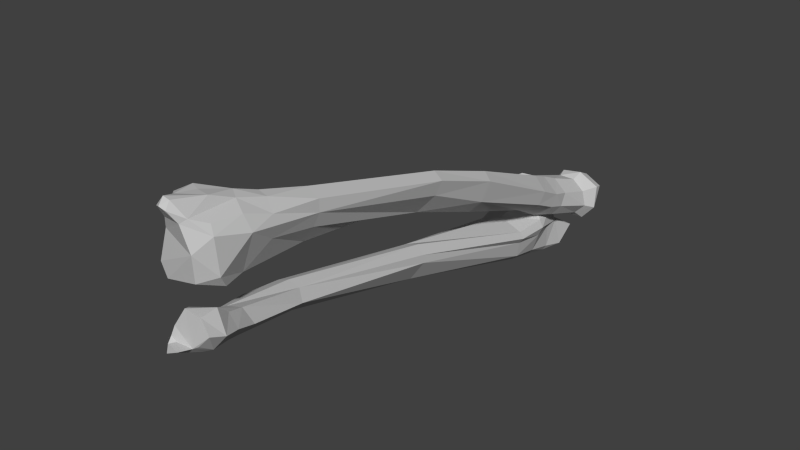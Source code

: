 # Source: Lradius_ulna.blend  (saved by Blender 2.74.0; exported with 4.5.12 LTS)
import bpy
from mathutils import Matrix  # noqa: F401  (used for matrix-valued properties, if any)

bpy.ops.wm.read_factory_settings(use_empty=True)
scene = bpy.context.scene
scene.name = 'Scene'

# ---- collections
col_collection_1 = bpy.data.collections.new('Collection 1'); scene.collection.children.link(col_collection_1)

# ---- materials (node trees are filled in below, after node groups)
mat_bones___vray = bpy.data.materials.new('Bones___Vray')
mat_bones___vray.alpha_threshold = 0.0
mat_bones___vray.use_transparent_shadow = False
mat_bones___vray.diffuse_color = (0.5843, 0.5843, 0.5843, 1.0)
mat_bones___vray.specular_color = (0.0, 0.0, 0.0)
mat_bones___vray.roughness = 0.5
mat_material = bpy.data.materials.new('Material')
mat_material.alpha_threshold = 0.0
mat_material.use_transparent_shadow = False
mat_material.diffuse_color = (0.7529, 0.7529, 0.7529, 1.0)
mat_material.specular_color = (0.7529, 0.7529, 0.7529)
mat_material.roughness = 0.5
mat_white___vray = bpy.data.materials.new('White___Vray')
mat_white___vray.alpha_threshold = 0.0
mat_white___vray.use_transparent_shadow = False
mat_white___vray.diffuse_color = (0.5843, 0.5843, 0.5843, 1.0)
mat_white___vray.specular_color = (0.0, 0.0, 0.0)
mat_white___vray.roughness = 0.5
mat_brown___vray = bpy.data.materials.new('Brown___Vray')
mat_brown___vray.alpha_threshold = 0.0
mat_brown___vray.use_transparent_shadow = False
mat_brown___vray.diffuse_color = (0.5843, 0.5843, 0.5843, 1.0)
mat_brown___vray.specular_color = (0.0, 0.0, 0.0)
mat_brown___vray.roughness = 0.5

# ---- material node trees

# ---- world
world_world = bpy.data.worlds.new('World'); scene.world = world_world
world_world.color = (0.05088, 0.05088, 0.05088)
world_world.use_sun_shadow = False
world_world.sun_shadow_jitter_overblur = 0.0
world_world.cycles.sampling_method = 'MANUAL'
world_world.cycles.sample_map_resolution = 256

# ---- meshes
me_sub02 = bpy.data.meshes.new('sub02')
me_sub02.from_pydata([], [], [])
me_sub02.materials.append(mat_bones___vray)
me_sub02.materials.append(mat_material)
me_sub02.use_remesh_preserve_volume = False
me_sub02.use_remesh_preserve_attributes = False
me_sub02.use_mirror_vertex_groups = False
me_sub02.update()
me_sub01 = bpy.data.meshes.new('sub01')
me_sub01.from_pydata([(0.1087, 5.057, -2.057), (-0.04555, 4.847, -2.248), (0.1713, 4.96, -2.28), (0.5718, 5.007, -2.351), (0.4752, 5.031, -2.445), (0.3295, 5.047, -2.512), (0.2062, 4.954, -2.615), (-0.07505, 4.9, -2.474), (-0.6031, 4.486, -3.334), (-0.7586, 4.946, -3.391), (-0.06295, 4.916, -3.51), (-0.02785, 4.528, -3.414), (-0.2613, 4.708, -2.05), (-0.04855, 4.504, -2.067), (-0.02105, 4.641, -2.342), (-0.5947, 3.909, -2.841), (-0.43, 3.923, -3.257), (-0.2866, 3.349, -3.12), (0.4361, -3.875, -1.194), (0.2823, -3.912, -1.272), (0.2306, -3.578, -1.34), (0.4768, -3.48, -1.071), (0.3327, -3.072, -1.244), (0.2231, -3.172, -0.9853), (0.3284, -3.491, -0.8625), (0.3819, -3.715, -0.6712), (0.00515, -3.863, -0.7415), (0.03345, -3.985, -1.346), (-0.01265, -4.258, -1.249), (-0.1079, -3.99, -1.315), (-0.7926, 4.642, -2.932), (-0.701, 4.497, -2.864), (-0.2369, 4.86, -2.82), (-0.6143, 4.751, -2.803), (-0.3168, -2.055, -1.523), (-0.2551, -2.754, -1.17), (-0.3103, -2.016, -1.283), (0.2372, 3.311, -2.473), (-0.2104, 3.343, -2.319), (-0.155, 0.6177, -1.742), (0.04445, 0.6871, -1.703), (-0.1163, -1.999, -1.213), (0.01415, -4.112, -1.137), (-0.04865, -4.198, -1.148), (0.2466, -4.291, -1.108), (0.2999, -4.095, -1.132), (-0.02035, 3.994, -3.275), (-0.1978, -3.322, -1.145), (-0.09485, -3.274, -1.061), (0.1747, 4.269, -2.497), (0.2277, 3.948, -2.476), (0.2948, 3.958, -2.617), (0.3904, -4.07, -1.08), (0.5979, -4.054, -0.861), (-0.1074, 4.245, -2.166), (0.05585, 4.297, -2.199), (-0.4999, 4.025, -2.36), (-0.4229, 4.429, -2.162), (-0.199, 5.025, -2.943), (-0.5873, 5.07, -2.914), (-0.3586, 5.189, -3.551), (-0.05265, -3.3, -1.423), (-0.1765, -3.316, -1.33), (-0.4271, 0.6548, -1.921), (-0.03365, -2.036, -1.663), (-0.09515, 0.6724, -2.372), (0.1613, -2.016, -1.483), (-0.08775, -3.61, -1.005), (0.02255, -3.542, -0.9107), (-0.00185, -3.241, -1.02), (-1.034, 4.412, -2.575), (-1.023, 4.558, -2.627), (-0.2027, -3.662, -1.203), (0.08925, -3.989, -0.6731), (-0.08125, -4.042, -0.9638), (0.4156, -4.01, -0.6723), (0.1125, 4.875, -3.366), (-0.183, -3.984, -1.191), (-0.8087, 4.347, -2.237), (-0.1205, -3.934, -0.9393), (0.08255, -1.989, -1.274), (0.1403, 0.7142, -2.018), (0.1472, 3.387, -3.013), (-0.6629, 4.561, -2.577), (0.08915, 4.445, -2.844), (0.2176, 3.956, -2.793), (0.08775, 3.979, -3.154), (0.352, -3.519, -1.241), (-0.8139, 4.714, -2.888), (-0.9819, 4.445, -2.228), (-0.6397, 4.626, -2.046), (-0.3962, 0.6473, -2.134), (-0.2987, 0.6322, -2.25), (-0.2116, -2.068, -1.626), (-0.8794, 5.086, -3.039), (-0.4986, 3.345, -2.785), (0.108, 4.554, -2.581), (0.1569, -3.234, -1.415), (-0.1245, -3.678, -1.335), (-0.5836, 3.327, -2.469), (0.02455, 3.431, -3.132), (0.2977, 3.333, -2.595), (0.2119, 3.348, -2.71), (0.6108, -3.791, -0.9643), (0.09705, 4.697, -2.812), (-0.7275, 3.92, -2.455), (-0.201, 5.169, -3.55), (-0.8682, 4.166, -2.396), (0.04645, 4.513, -3.302), (-0.09775, -4.096, -1.092), (-0.03025, -3.692, -1.363), (-0.1576, 3.96, -2.246), (0.1325, 0.6946, -1.871), (-0.6055, 4.459, -2.16), (-0.02735, 5.249, -3.431), (0.193, 5.088, -3.019), (-0.2503, -3.41, 0.736), (-0.3541, -3.81, 0.2417), (-0.2723, -3.701, 0.7274), (0.4636, -2.751, 0.2874), (0.286, -2.673, 0.4478), (0.2133, -3.134, 0.5784), (0.4068, -3.207, 0.4489), (0.2116, -0.5949, -0.6653), (0.1887, -1.978, -0.5175), (0.04025, -1.889, 0.04089), (0.665, 5.239, -2.136), (0.7046, 5.061, -2.084), (0.7294, 4.979, -2.463), (-0.2212, -3.768, -0.5085), (-0.3226, -3.887, -0.4414), (-0.2201, -3.63, -0.4905), (-0.1959, 4.878, -2.291), (0.00665, 4.674, -2.452), (-0.07365, 4.739, -2.232), (0.2478, -3.913, -0.3049), (0.3004, -3.977, 0.1393), (0.6203, 1.778, -0.8323), (0.4351, 1.885, -0.7442), (0.4014, 0.6184, -0.3043), (0.5919, 3.476, -1.641), (0.6009, 0.5533, -0.3909), (-0.1594, 3.287, -1.739), (-0.3498, 3.824, -1.846), (-0.2455, 3.889, -2.038), (0.4668, -3.688, -0.2257), (0.06885, -4.036, 0.8355), (0.2381, -3.931, 0.596), (0.1498, -3.517, 0.7379), (0.5602, -3.201, 0.2303), (0.4818, -3.754, 0.3683), (0.03375, 4.316, -2.306), (0.07055, 4.818, -1.948), (0.2435, -1.89, 0.3001), (0.4654, -1.928, 0.1945), (0.1475, 4.797, -2.658), (0.1153, 4.989, -2.748), (0.5013, 4.958, -2.726), (-0.2642, -3.879, 0.4473), (-0.1264, -3.811, 0.7786), (-0.2418, 5.062, -2.311), (0.02325, 5.223, -2.011), (-0.07765, 5.206, -2.345), (0.07075, -4.11, 0.7152), (-0.04165, -4.038, 0.8589), (0.5258, 3.821, -2.082), (0.3829, 4.075, -2.363), (0.5239, 4.154, -2.191), (-0.4542, -3.866, -0.2413), (-0.3888, -3.658, 0.3278), (0.2599, 4.313, -1.78), (0.2552, 3.959, -1.621), (0.5615, 3.914, -1.857), (0.5265, 4.259, -1.966), (0.06025, 5.239, -2.085), (0.5195, 0.4993, -0.6406), (0.5337, 1.684, -1.186), (0.1851, 3.25, -2.037), (0.1627, 3.844, -2.363), (0.544, 3.382, -1.875), (0.4728, -1.935, -0.00661), (0.05575, -3.037, 0.6205), (-0.3691, -3.608, 0.5402), (-0.1161, -3.019, 0.2425), (-0.01065, -3.152, -0.4484), (0.2326, 0.4155, -0.9758), (0.2866, 1.697, -1.443), (0.3931, -3.548, -0.4358), (0.3306, -3.208, -0.4054), (0.01915, 5.011, -1.925), (0.1565, -4.003, 0.5289), (-0.01565, -4.14, 0.7639), (0.4739, 5.09, -2.749), (0.1635, 5.115, -2.62), (0.3172, 3.573, -1.452), (-0.2241, 3.88, -1.691), (-0.1168, 3.374, -1.547), (0.4394, -2.775, -0.06411), (0.3843, -1.964, -0.2383), (0.3773, -3.696, 0.4909), (0.1687, 1.822, -1.018), (0.1435, 0.5234, -0.5843), (0.6565, 5.131, -2.496), (-0.06165, 4.798, -2.525), (-0.1328, 5.018, -2.583), (-0.1103, 4.259, -1.81), (0.3418, 4.828, -1.956), (0.2174, 1.864, -0.8407), (0.1627, 4.67, -2.557), (0.4515, 4.78, -2.574), (0.1658, 4.061, -2.372), (-0.1863, 4.168, -2.087), (-0.2825, 4.043, -1.884), (-0.06135, 3.857, -2.174), (-0.08575, -3.479, 0.7323), (0.568, 4.799, -2.119), (0.6241, 4.818, -2.398), (0.3681, 5.247, -1.984), (-0.00465, 5.128, -2.528), (0.3663, 5.019, -1.872), (-0.1305, -4.082, 0.7195), (0.3222, 5.128, -2.629), (0.1108, -2.66, 0.4855), (0.06215, -2.789, -0.4369), (-0.05525, -2.662, 0.1669)], [], [(1, 2, 0), (6, 2, 1), (3, 2, 5), (5, 4, 3), (6, 1, 7), (6, 5, 2), (8, 9, 10), (8, 10, 11), (12, 13, 14), (15, 16, 17), (18, 19, 20), (21, 22, 23), (24, 21, 23), (25, 24, 26), (27, 28, 29), (30, 8, 31), (14, 32, 33), (34, 35, 36), (37, 38, 39), (40, 39, 41), (42, 43, 44), (45, 42, 44), (16, 8, 11), (11, 46, 16), (35, 47, 48), (49, 50, 51), (45, 52, 53), (54, 55, 13), (56, 54, 57), (32, 58, 59), (61, 62, 34), (63, 39, 38), (64, 65, 66), (48, 67, 68), (68, 69, 48), (30, 70, 71), (72, 47, 62), (73, 74, 45), (45, 53, 75), (45, 75, 73), (11, 10, 76), (77, 28, 43), (71, 70, 78), (79, 74, 73), (80, 40, 41), (39, 40, 37), (81, 65, 82), (33, 83, 14), (30, 9, 8), (49, 55, 54), (24, 68, 26), (84, 85, 86), (20, 87, 18), (88, 71, 83), (71, 89, 90), (91, 92, 93), (34, 91, 93), (94, 9, 30), (88, 94, 30), (15, 17, 95), (14, 13, 55), (14, 55, 49), (96, 14, 49), (97, 64, 22), (97, 22, 87), (87, 20, 97), (38, 37, 50), (77, 72, 98), (29, 77, 98), (72, 67, 48), (89, 78, 90), (34, 36, 63), (99, 95, 91), (91, 63, 99), (100, 65, 17), (64, 92, 65), (83, 71, 90), (31, 8, 16), (50, 49, 54), (101, 102, 85), (103, 25, 75), (75, 53, 103), (104, 58, 32), (31, 15, 105), (10, 9, 60), (28, 27, 19), (41, 39, 36), (57, 54, 13), (12, 57, 13), (66, 80, 23), (44, 43, 28), (60, 106, 10), (105, 107, 31), (42, 45, 74), (11, 76, 108), (77, 43, 109), (59, 94, 88), (59, 88, 33), (73, 26, 79), (64, 93, 92), (65, 92, 17), (102, 81, 82), (83, 90, 12), (67, 79, 26), (47, 72, 48), (62, 61, 110), (111, 38, 50), (25, 26, 73), (49, 104, 96), (70, 107, 78), (112, 101, 37), (37, 40, 112), (80, 112, 40), (28, 45, 44), (83, 33, 88), (79, 77, 109), (109, 74, 79), (86, 108, 84), (21, 103, 18), (18, 87, 21), (104, 51, 84), (78, 107, 105), (96, 32, 14), (80, 81, 112), (90, 113, 57), (69, 23, 80), (107, 70, 30), (86, 11, 108), (68, 24, 23), (68, 23, 69), (62, 98, 72), (78, 113, 90), (65, 81, 66), (82, 65, 100), (93, 61, 34), (33, 32, 59), (29, 28, 77), (50, 37, 101), (50, 101, 51), (24, 25, 103), (103, 21, 24), (51, 104, 49), (56, 99, 38), (111, 56, 38), (113, 78, 56), (115, 104, 76), (69, 80, 41), (90, 57, 12), (35, 34, 62), (62, 47, 35), (96, 104, 32), (105, 56, 78), (51, 85, 84), (18, 103, 53), (82, 86, 85), (82, 100, 86), (85, 102, 82), (67, 77, 79), (16, 46, 100), (16, 100, 17), (42, 74, 109), (41, 36, 35), (35, 48, 69), (35, 69, 41), (95, 17, 92), (92, 91, 95), (110, 20, 19), (99, 56, 105), (108, 76, 104), (75, 25, 73), (100, 46, 86), (62, 110, 98), (78, 89, 71), (26, 68, 67), (80, 66, 81), (101, 112, 102), (64, 97, 93), (30, 31, 107), (86, 46, 11), (21, 87, 22), (104, 115, 58), (56, 111, 54), (57, 113, 56), (23, 22, 66), (99, 63, 38), (39, 63, 36), (19, 45, 28), (71, 88, 30), (29, 98, 110), (110, 27, 29), (45, 19, 18), (18, 52, 45), (51, 101, 85), (54, 111, 50), (31, 16, 15), (83, 12, 14), (114, 10, 106), (97, 61, 93), (112, 81, 102), (34, 63, 91), (43, 42, 109), (20, 110, 61), (20, 61, 97), (99, 105, 15), (95, 99, 15), (53, 52, 18), (108, 104, 84), (67, 72, 77), (27, 110, 19), (66, 22, 64), (116, 117, 118), (119, 120, 121), (121, 122, 119), (123, 124, 125), (126, 127, 128), (129, 130, 131), (132, 133, 134), (130, 135, 136), (137, 138, 139), (137, 140, 138), (141, 137, 139), (142, 143, 144), (136, 135, 145), (146, 147, 148), (145, 149, 150), (151, 152, 134), (141, 139, 153), (154, 141, 153), (155, 156, 157), (158, 159, 118), (160, 161, 162), (147, 146, 163), (146, 148, 164), (165, 166, 167), (147, 121, 148), (168, 117, 169), (170, 171, 172), (172, 173, 170), (148, 159, 164), (168, 136, 117), (161, 174, 162), (118, 117, 158), (175, 176, 137), (137, 141, 175), (177, 178, 165), (165, 179, 177), (180, 154, 119), (116, 181, 182), (168, 169, 131), (131, 169, 183), (183, 184, 131), (185, 186, 176), (175, 185, 176), (167, 173, 172), (167, 172, 165), (187, 131, 184), (187, 184, 188), (134, 189, 132), (190, 163, 191), (192, 156, 193), (194, 195, 196), (180, 149, 197), (197, 198, 180), (198, 123, 185), (121, 147, 199), (199, 122, 121), (200, 186, 185), (185, 201, 200), (128, 202, 126), (203, 132, 204), (203, 204, 156), (156, 155, 203), (132, 203, 133), (136, 168, 130), (181, 121, 120), (152, 205, 170), (170, 206, 152), (201, 139, 207), (199, 147, 150), (124, 198, 197), (208, 209, 166), (210, 208, 166), (138, 194, 196), (138, 196, 207), (136, 150, 190), (211, 212, 205), (212, 211, 144), (144, 143, 212), (163, 190, 147), (177, 186, 200), (213, 151, 210), (178, 213, 210), (214, 181, 116), (145, 188, 149), (195, 142, 196), (128, 127, 215), (215, 216, 128), (136, 190, 117), (174, 217, 218), (218, 162, 174), (189, 219, 217), (217, 161, 189), (217, 219, 127), (127, 126, 217), (142, 195, 143), (119, 149, 180), (187, 188, 145), (131, 130, 168), (133, 208, 210), (123, 125, 201), (185, 123, 201), (202, 128, 192), (203, 155, 208), (203, 208, 133), (160, 204, 132), (220, 158, 190), (190, 191, 220), (221, 192, 193), (211, 151, 213), (144, 211, 213), (139, 138, 207), (181, 183, 169), (167, 166, 209), (209, 216, 167), (191, 164, 220), (155, 157, 209), (155, 209, 208), (219, 152, 206), (189, 161, 160), (120, 154, 153), (222, 181, 120), (140, 179, 172), (140, 172, 171), (194, 140, 171), (207, 200, 201), (129, 131, 187), (188, 124, 197), (173, 167, 216), (177, 179, 176), (181, 214, 148), (162, 218, 204), (220, 164, 159), (150, 136, 145), (200, 142, 177), (124, 223, 224), (224, 125, 124), (129, 187, 130), (177, 142, 213), (178, 177, 213), (213, 142, 144), (215, 127, 219), (206, 215, 219), (222, 120, 153), (218, 217, 221), (221, 193, 218), (187, 135, 130), (192, 221, 202), (211, 152, 151), (222, 153, 224), (116, 182, 117), (198, 185, 180), (210, 151, 133), (140, 137, 176), (140, 176, 179), (150, 149, 122), (199, 150, 122), (195, 205, 212), (195, 171, 205), (212, 143, 195), (169, 117, 182), (147, 190, 150), (159, 214, 116), (206, 170, 173), (215, 206, 173), (182, 181, 169), (135, 187, 145), (151, 134, 133), (194, 138, 140), (209, 157, 128), (216, 209, 128), (219, 189, 152), (160, 132, 189), (120, 119, 154), (191, 163, 146), (166, 165, 178), (188, 197, 149), (184, 223, 124), (223, 184, 183), (223, 183, 224), (216, 215, 173), (177, 176, 186), (148, 121, 181), (162, 204, 160), (220, 159, 158), (192, 157, 156), (200, 207, 196), (196, 142, 200), (122, 149, 119), (184, 124, 188), (125, 153, 139), (139, 201, 125), (141, 154, 180), (180, 175, 141), (165, 172, 179), (217, 174, 161), (202, 221, 217), (217, 126, 202), (156, 204, 218), (218, 193, 156), (214, 159, 148), (211, 205, 152), (153, 125, 224), (198, 124, 123), (185, 175, 180), (178, 210, 166), (146, 164, 191), (128, 157, 192), (170, 205, 171), (134, 152, 189), (158, 117, 190), (118, 159, 116), (194, 171, 195), (183, 181, 222), (222, 224, 183)])
me_sub01.materials.append(mat_bones___vray)
me_sub01.materials.append(mat_white___vray)
me_sub01.materials.append(mat_brown___vray)
me_sub01.materials.append(mat_material)
me_sub01.use_remesh_preserve_volume = False
me_sub01.use_remesh_preserve_attributes = False
me_sub01.use_mirror_vertex_groups = False
me_sub01.update()

# ---- objects
ob_dummy_skull01 = bpy.data.objects.new('$$$DUMMY.skull01', None)
ob_sub02 = bpy.data.objects.new('sub02', me_sub02)
ob_sub01 = bpy.data.objects.new('sub01', me_sub01)

# ---- transforms, parenting, visibility, modifiers, constraints
ob_dummy_skull01.location = (0.0, 0.0, 0.0)
ob_dummy_skull01.scale = (0.1, 0.1, 0.1)
ob_dummy_skull01.empty_image_offset = (0.0, 0.0)
ob_dummy_skull01.lineart.crease_threshold = 0.0
ob_sub02.parent = ob_dummy_skull01
ob_sub02.location = (0.0, 0.0, 0.0)
ob_sub02.lineart.crease_threshold = 0.0
ob_sub01.parent = ob_dummy_skull01
ob_sub01.location = (0.0, 0.0, 0.0)
ob_sub01.lineart.crease_threshold = 0.0

# ---- collection membership
col_collection_1.objects.link(ob_dummy_skull01)
col_collection_1.objects.link(ob_sub02)
col_collection_1.objects.link(ob_sub01)

# ---- scene / render settings (as saved in the file)
scene.frame_start = 1; scene.frame_end = 250; scene.frame_set(1)
scene.render.engine = 'BLENDER_EEVEE_NEXT'
scene.render.resolution_percentage = 50
scene.render.dither_intensity = 0.0
scene.cycles.use_denoising = False
scene.cycles.samples = 10
scene.cycles.sampling_pattern = 'TABULATED_SOBOL'
scene.cycles.light_sampling_threshold = 0.0
scene.cycles.use_adaptive_sampling = False
scene.cycles.use_light_tree = False
scene.cycles.blur_glossy = 0.0
scene.cycles.pixel_filter_type = 'GAUSSIAN'
scene.cycles.sample_clamp_indirect = 0.0
scene.view_settings.view_transform = 'Standard'
bpy.context.view_layer.update()

# ---- added for rendering (the .blend has no active camera and no usable light): camera, sun
cam_auto = bpy.data.cameras.new('AutoCamera')
cam_auto.lens = 50.0
cam_auto.sensor_width = 36.0
cam_auto.clip_end = 1000.0
ob_auto_camera = bpy.data.objects.new('AutoCamera', cam_auto)
scene.collection.objects.link(ob_auto_camera)
ob_auto_camera.location = (0.970707, -1.13526, 0.654154)
ob_auto_camera.rotation_euler = (1.09748, -7.21219e-08, 0.694738)
scene.camera = ob_auto_camera
light_auto_sun = bpy.data.lights.new('AutoSun', 'SUN')
light_auto_sun.energy = 3.0
light_auto_sun.angle = 0.0523599
ob_auto_sun = bpy.data.objects.new('AutoSun', light_auto_sun)
scene.collection.objects.link(ob_auto_sun)
ob_auto_sun.rotation_euler = (0.872665, 0.174533, 0.523599)
bpy.context.view_layer.update()
